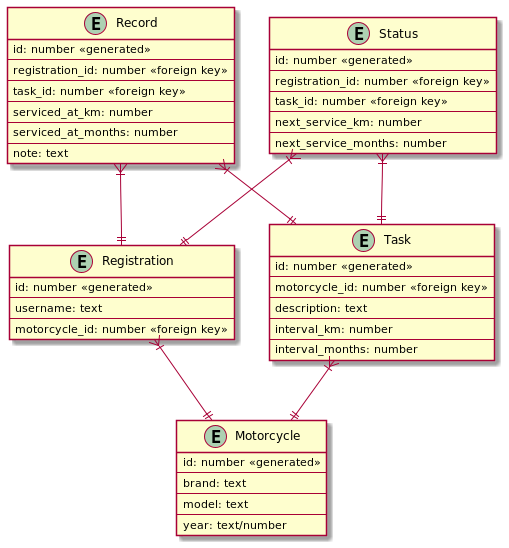

The diagram above was rendered by PlantUML. Its source (embedded in the PNG):
@startuml

entity "Registration" as R {
id: number <<generated>>
--
username: text
--
motorcycle_id: number <<foreign key>>
}

entity "Motorcycle" as M {
id: number <<generated>>
--
brand: text
--
model: text
--
year: text/number
}

entity "Task" as T {
id: number <<generated>>
--
motorcycle_id: number <<foreign key>>
--
description: text
--
interval_km: number
--
interval_months: number
}

entity "Record" as SE {
id: number <<generated>>
--
registration_id: number <<foreign key>>
--
task_id: number <<foreign key>>
--
serviced_at_km: number
--
serviced_at_months: number
--
note: text
}

entity "Status" as SS  {
id: number <<generated>>
--
registration_id: number <<foreign key>>
--
task_id: number <<foreign key>>
--
next_service_km: number
--
next_service_months: number
}

R }|--|| M
T }|--|| M
SE }|--|| R
SE }|--|| T
SS }|--|| R
SS }|--|| T
@enduml